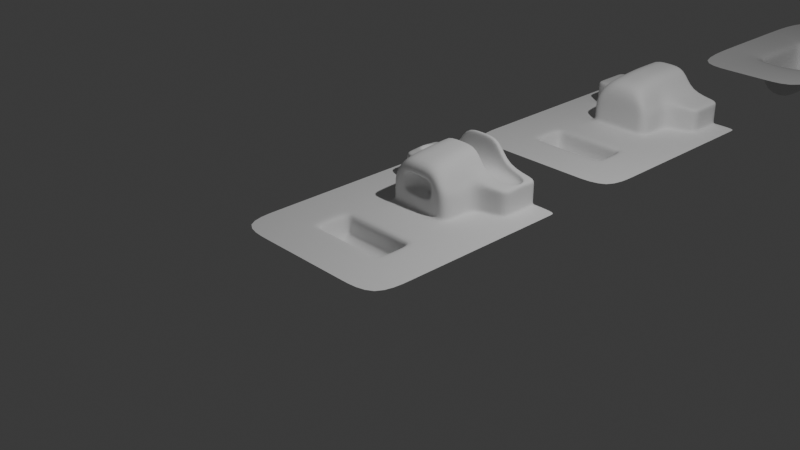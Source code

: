 # Source: 13_hard_surface_modeling.blend  (saved by Blender 5.0.119; exported with 4.5.12 LTS)
import bpy
from mathutils import Matrix  # noqa: F401  (used for matrix-valued properties, if any)

bpy.ops.wm.read_factory_settings(use_empty=True)
scene = bpy.context.scene
scene.name = 'Scene'

# ---- collections
col_collection = bpy.data.collections.new('Collection'); scene.collection.children.link(col_collection)

# ---- world
world_world = bpy.data.worlds.new('World'); scene.world = world_world
world_world.use_nodes = True; world_world.node_tree.nodes.clear()
_N = world_world.node_tree.nodes; _L = world_world.node_tree.links
n0 = _N.new('ShaderNodeOutputWorld'); n0.name = 'World Output'; n0.location = (200, 100)
n1 = _N.new('ShaderNodeBackground'); n1.name = 'Background'; n1.location = (-200, 100)
n1.inputs[0].default_value = (0.05088, 0.05088, 0.05088, 1.0)
_L.new(n1.outputs[0], n0.inputs[0])
n0.is_active_output = True
world_world.color = (0.05088, 0.05088, 0.05088)
world_world.sun_shadow_jitter_overblur = 0.0

# ---- cameras
cam_camera = bpy.data.cameras.new('Camera')
cam_camera.clip_end = 100.0
cam_camera.ortho_scale = 7.314

# ---- lights
light_light = bpy.data.lights.new('Light', 'POINT')
light_light.energy = 1000.0
light_light.shadow_soft_size = 0.1

# ---- meshes
me_plane = bpy.data.meshes.new('Plane')
me_plane.from_pydata([(-1.005, -0.887, 0.1414), (1.0, -1.0, 0.0), (-1.005, 1.113, 0.1414), (1.0, 1.0, 0.1233), (-1.005, 0.863, 0.1414), (-1.005, 0.613, 0.1414), (-1.005, 0.363, 0.1414), (-1.005, 0.113, 0.1414), (-1.005, -0.137, 0.1414), (-1.005, -0.387, 0.1414), (-1.005, -0.637, 0.1414), (-0.758, -0.8246, 0.2194), (-0.5052, -0.887, 0.1414), (-0.2508, -0.9826, 0.02172), (0.0, -1.0, 0.0), (0.25, -1.0, 0.0), (0.5, -1.0, 0.0), (0.75, -1.0, 0.0), (1.0, -0.75, 0.005329), (1.0, -0.5, 0.07592), (1.0, -0.25, 0.1233), (1.0, 0.0, 0.1233), (1.0, 0.25, 0.1233), (1.0, 0.5, 0.1233), (1.0, 0.75, 0.1233), (0.75, 1.0, 0.1914), (0.5, 1.0, 0.1203), (0.25, 1.0, 0.003905), (0.0, 1.0, -0.004189), (-0.2508, 1.017, 0.02172), (-0.5052, 1.113, 0.1414), (-0.758, 1.175, 0.2194), (-0.758, -0.5746, 0.2194), (-0.758, -0.3246, 0.2194), (-0.758, -0.07457, 0.2194), (-0.758, 0.1754, 0.2194), (-0.758, 0.4254, 0.2194), (-0.758, 0.6754, 0.2194), (-0.758, 0.9254, 0.2194), (-0.5052, -0.637, 0.1414), (-0.5052, -0.387, 0.1414), (-0.5052, -0.137, 0.1414), (-0.5052, 0.113, 0.1414), (-0.5052, 0.363, 0.1414), (-0.5052, 0.613, 0.1414), (-0.5052, 0.863, 0.1414), (-0.2508, -0.7326, 0.02172), (-0.2508, -0.4826, 0.02172), (-0.2508, -0.2326, 0.01655), (-0.2508, 0.01737, 0.006928), (-0.2508, 0.2674, 0.006928), (-0.2508, 0.5174, 0.006928), (-0.2508, 0.7674, 0.01857), (0.0, -0.75, 0.0), (0.0, -0.5, -0.004189), (0.0, -0.25, -0.06009), (0.0, 0.0, -0.09766), (0.0, 0.25, -0.09766), (0.0, 0.5, -0.09766), (0.0, 0.75, -0.06009), (0.25, -0.75, 0.0), (0.25, -0.5, -0.009676), (0.25, -0.25, -0.07896), (0.25, 0.0, -0.133), (0.25, 0.25, -0.133), (0.25, 0.5, -0.133), (0.25, 0.75, -0.07896), (0.5, -0.75, 0.005329), (0.5, -0.5, 0.07206), (0.5, -0.25, 0.06844), (0.5, 0.0, 0.03288), (0.5, 0.25, 0.03288), (0.5, 0.5, 0.03288), (0.5, 0.75, 0.06844), (0.75, -0.75, 0.01895), (0.75, -0.5, 0.1233), (0.75, -0.25, 0.19), (0.75, 0.0, 0.1824), (0.75, 0.25, 0.1824), (0.75, 0.5, 0.1824), (0.75, 0.75, 0.19)], [], [(80, 24, 3, 25), (4, 38, 31, 2), (38, 45, 30, 31), (45, 52, 29, 30), (52, 59, 28, 29), (59, 66, 27, 28), (66, 73, 26, 27), (73, 80, 25, 26), (0, 11, 32, 10), (10, 32, 33, 9), (9, 33, 34, 8), (8, 34, 35, 7), (7, 35, 36, 6), (6, 36, 37, 5), (5, 37, 38, 4), (11, 12, 39, 32), (32, 39, 40, 33), (33, 40, 41, 34), (34, 41, 42, 35), (35, 42, 43, 36), (36, 43, 44, 37), (37, 44, 45, 38), (12, 13, 46, 39), (39, 46, 47, 40), (40, 47, 48, 41), (41, 48, 49, 42), (42, 49, 50, 43), (43, 50, 51, 44), (44, 51, 52, 45), (13, 14, 53, 46), (46, 53, 54, 47), (47, 54, 55, 48), (48, 55, 56, 49), (49, 56, 57, 50), (50, 57, 58, 51), (51, 58, 59, 52), (14, 15, 60, 53), (53, 60, 61, 54), (54, 61, 62, 55), (55, 62, 63, 56), (56, 63, 64, 57), (57, 64, 65, 58), (58, 65, 66, 59), (15, 16, 67, 60), (60, 67, 68, 61), (61, 68, 69, 62), (62, 69, 70, 63), (63, 70, 71, 64), (64, 71, 72, 65), (65, 72, 73, 66), (16, 17, 74, 67), (67, 74, 75, 68), (68, 75, 76, 69), (69, 76, 77, 70), (70, 77, 78, 71), (71, 78, 79, 72), (72, 79, 80, 73), (17, 1, 18, 74), (74, 18, 19, 75), (75, 19, 20, 76), (76, 20, 21, 77), (77, 21, 22, 78), (78, 22, 23, 79), (79, 23, 24, 80)])
_uv = me_plane.uv_layers.new(name='UVMap')
_uv.uv.foreach_set('vector', [0.875, 0.875, 1.0, 0.875, 1.0, 1.0, 0.875, 1.0, 0.0, 0.875, 0.125, 0.875, 0.125, 1.0, 0.0, 1.0, 0.125, 0.875, 0.25, 0.875, 0.25, 1.0, 0.125, 1.0, 0.25, 0.875, 0.375, 0.875, 0.375, 1.0, 0.25, 1.0, 0.375, 0.875, 0.5, 0.875, 0.5, 1.0, 0.375, 1.0, 0.5, 0.875, 0.625, 0.875, 0.625, 1.0, 0.5, 1.0, 0.625, 0.875, 0.75, 0.875, 0.75, 1.0, 0.625, 1.0, 0.75, 0.875, 0.875, 0.875, 0.875, 1.0, 0.75, 1.0, 0.0, 0.0, 0.125, 0.0, 0.125, 0.125, 0.0, 0.125, 0.0, 0.125, 0.125, 0.125, 0.125, 0.25, 0.0, 0.25, 0.0, 0.25, 0.125, 0.25, 0.125, 0.375, 0.0, 0.375, 0.0, 0.375, 0.125, 0.375, 0.125, 0.5, 0.0, 0.5, 0.0, 0.5, 0.125, 0.5, 0.125, 0.625, 0.0, 0.625, 0.0, 0.625, 0.125, 0.625, 0.125, 0.75, 0.0, 0.75, 0.0, 0.75, 0.125, 0.75, 0.125, 0.875, 0.0, 0.875, 0.125, 0.0, 0.25, 0.0, 0.25, 0.125, 0.125, 0.125, 0.125, 0.125, 0.25, 0.125, 0.25, 0.25, 0.125, 0.25, 0.125, 0.25, 0.25, 0.25, 0.25, 0.375, 0.125, 0.375, 0.125, 0.375, 0.25, 0.375, 0.25, 0.5, 0.125, 0.5, 0.125, 0.5, 0.25, 0.5, 0.25, 0.625, 0.125, 0.625, 0.125, 0.625, 0.25, 0.625, 0.25, 0.75, 0.125, 0.75, 0.125, 0.75, 0.25, 0.75, 0.25, 0.875, 0.125, 0.875, 0.25, 0.0, 0.375, 0.0, 0.375, 0.125, 0.25, 0.125, 0.25, 0.125, 0.375, 0.125, 0.375, 0.25, 0.25, 0.25, 0.25, 0.25, 0.375, 0.25, 0.375, 0.375, 0.25, 0.375, 0.25, 0.375, 0.375, 0.375, 0.375, 0.5, 0.25, 0.5, 0.25, 0.5, 0.375, 0.5, 0.375, 0.625, 0.25, 0.625, 0.25, 0.625, 0.375, 0.625, 0.375, 0.75, 0.25, 0.75, 0.25, 0.75, 0.375, 0.75, 0.375, 0.875, 0.25, 0.875, 0.375, 0.0, 0.5, 0.0, 0.5, 0.125, 0.375, 0.125, 0.375, 0.125, 0.5, 0.125, 0.5, 0.25, 0.375, 0.25, 0.375, 0.25, 0.5, 0.25, 0.5, 0.375, 0.375, 0.375, 0.375, 0.375, 0.5, 0.375, 0.5, 0.5, 0.375, 0.5, 0.375, 0.5, 0.5, 0.5, 0.5, 0.625, 0.375, 0.625, 0.375, 0.625, 0.5, 0.625, 0.5, 0.75, 0.375, 0.75, 0.375, 0.75, 0.5, 0.75, 0.5, 0.875, 0.375, 0.875, 0.5, 0.0, 0.625, 0.0, 0.625, 0.125, 0.5, 0.125, 0.5, 0.125, 0.625, 0.125, 0.625, 0.25, 0.5, 0.25, 0.5, 0.25, 0.625, 0.25, 0.625, 0.375, 0.5, 0.375, 0.5, 0.375, 0.625, 0.375, 0.625, 0.5, 0.5, 0.5, 0.5, 0.5, 0.625, 0.5, 0.625, 0.625, 0.5, 0.625, 0.5, 0.625, 0.625, 0.625, 0.625, 0.75, 0.5, 0.75, 0.5, 0.75, 0.625, 0.75, 0.625, 0.875, 0.5, 0.875, 0.625, 0.0, 0.75, 0.0, 0.75, 0.125, 0.625, 0.125, 0.625, 0.125, 0.75, 0.125, 0.75, 0.25, 0.625, 0.25, 0.625, 0.25, 0.75, 0.25, 0.75, 0.375, 0.625, 0.375, 0.625, 0.375, 0.75, 0.375, 0.75, 0.5, 0.625, 0.5, 0.625, 0.5, 0.75, 0.5, 0.75, 0.625, 0.625, 0.625, 0.625, 0.625, 0.75, 0.625, 0.75, 0.75, 0.625, 0.75, 0.625, 0.75, 0.75, 0.75, 0.75, 0.875, 0.625, 0.875, 0.75, 0.0, 0.875, 0.0, 0.875, 0.125, 0.75, 0.125, 0.75, 0.125, 0.875, 0.125, 0.875, 0.25, 0.75, 0.25, 0.75, 0.25, 0.875, 0.25, 0.875, 0.375, 0.75, 0.375, 0.75, 0.375, 0.875, 0.375, 0.875, 0.5, 0.75, 0.5, 0.75, 0.5, 0.875, 0.5, 0.875, 0.625, 0.75, 0.625, 0.75, 0.625, 0.875, 0.625, 0.875, 0.75, 0.75, 0.75, 0.75, 0.75, 0.875, 0.75, 0.875, 0.875, 0.75, 0.875, 0.875, 0.0, 1.0, 0.0, 1.0, 0.125, 0.875, 0.125, 0.875, 0.125, 1.0, 0.125, 1.0, 0.25, 0.875, 0.25, 0.875, 0.25, 1.0, 0.25, 1.0, 0.375, 0.875, 0.375, 0.875, 0.375, 1.0, 0.375, 1.0, 0.5, 0.875, 0.5, 0.875, 0.5, 1.0, 0.5, 1.0, 0.625, 0.875, 0.625, 0.875, 0.625, 1.0, 0.625, 1.0, 0.75, 0.875, 0.75, 0.875, 0.75, 1.0, 0.75, 1.0, 0.875, 0.875, 0.875])
me_plane.update()
me_plane_001 = bpy.data.meshes.new('Plane.001')
me_plane_001.from_pydata([(-0.8, -1.5, 0.0), (0.8, -1.5, 0.0), (-0.8, 1.5, 0.0), (0.8, 1.5, 0.0), (-0.8101, 0.5063, 0.0006831), (-0.8101, -0.5063, 0.0006831), (0.8101, -0.5063, 0.0006831), (0.8101, 0.5063, 0.0006831), (-0.2667, -1.5, 0.0), (0.2667, -1.5, 0.0), (0.2667, 1.5, 0.0), (-0.2667, 1.5, 0.0), (0.2689, -0.5043, -0.5783), (-0.2689, -0.5043, -0.5783), (0.2689, 0.5043, -0.5783), (-0.2689, 0.5043, -0.5783), (-0.8096, 0.4722, 0.0006454), (0.8096, 0.4722, 0.0006454), (-0.2688, 0.4703, -0.578), (0.2688, 0.4703, -0.578), (-0.8093, -0.4601, 0.0006272), (0.8093, -0.4601, 0.0006272), (-0.2687, -0.4584, -0.5778), (0.2687, -0.4584, -0.5778), (0.3435, -0.6067, -0.05398), (0.2995, -0.5615, -0.1004), (-0.2995, -0.5615, -0.1004), (-0.3435, -0.6067, -0.05398), (0.2995, 0.5615, -0.1004), (0.3435, 0.6067, -0.05398), (-0.3435, 0.6067, -0.05398), (-0.2995, 0.5615, -0.1004), (-0.342, 0.5238, -0.05292), (-0.2986, 0.5225, -0.1003), (0.2986, 0.5225, -0.1003), (0.342, 0.5238, -0.05292), (-0.3416, -0.5099, -0.05292), (-0.2982, -0.5087, -0.1002), (0.2982, -0.5087, -0.1002), (0.3416, -0.5099, -0.05292)], [], [(18, 19, 14, 15), (22, 23, 19, 18), (13, 12, 23, 22), (25, 26, 27, 24), (29, 30, 31, 28), (33, 31, 30, 32), (35, 29, 28, 34), (37, 33, 32, 36), (39, 35, 34, 38), (26, 37, 36, 27), (24, 39, 38, 25), (24, 6, 21, 39), (8, 9, 24, 27), (9, 1, 6, 24), (26, 25, 12, 13), (25, 38, 23, 12), (5, 27, 36, 20), (0, 8, 27, 5), (37, 26, 13, 22), (35, 17, 7, 29), (30, 29, 10, 11), (34, 28, 14, 19), (29, 7, 3, 10), (28, 31, 15, 14), (4, 30, 11, 2), (16, 32, 30, 4), (31, 33, 18, 15), (20, 36, 32, 16), (33, 37, 22, 18), (39, 21, 17, 35), (38, 34, 19, 23)])
me_plane_001.polygons.foreach_set('use_smooth', [True] * 31)
_uv = me_plane_001.uv_layers.new(name='UVMap')
_uv.uv.foreach_set('vector', [0.3333, 0.6555, 0.6667, 0.6555, 0.6667, 0.6667, 0.3333, 0.6667, 0.3333, 0.3484, 0.6667, 0.3484, 0.6667, 0.6555, 0.3333, 0.6555, 0.3333, 0.3333, 0.6667, 0.3333, 0.6667, 0.3484, 0.3333, 0.3484, 0.6667, 0.3333, 0.3333, 0.3333, 0.3096, 0.3206, 0.6904, 0.3206, 0.6904, 0.6794, 0.3096, 0.6794, 0.3333, 0.6667, 0.6667, 0.6667, 0.3333, 0.6555, 0.3333, 0.6667, 0.3096, 0.6794, 0.3096, 0.6555, 0.6904, 0.6555, 0.6904, 0.6794, 0.6667, 0.6667, 0.6667, 0.6555, 0.3333, 0.3484, 0.3333, 0.6555, 0.3096, 0.6555, 0.3096, 0.3484, 0.6904, 0.3484, 0.6904, 0.6555, 0.6667, 0.6555, 0.6667, 0.3484, 0.3333, 0.3333, 0.3333, 0.3484, 0.3096, 0.3484, 0.3096, 0.3206, 0.6904, 0.3206, 0.6904, 0.3484, 0.6667, 0.3484, 0.6667, 0.3333, 0.6904, 0.3206, 1.0, 0.3333, 1.0, 0.3484, 0.6904, 0.3484, 0.3333, 0.0, 0.6667, 0.0, 0.6904, 0.3206, 0.3096, 0.3206, 0.6667, 0.0, 1.0, 0.0, 1.0, 0.3333, 0.6904, 0.3206, 0.3333, 0.3333, 0.6667, 0.3333, 0.6667, 0.3333, 0.3333, 0.3333, 0.6667, 0.3333, 0.6667, 0.3484, 0.6667, 0.3484, 0.6667, 0.3333, 0.0, 0.3333, 0.3096, 0.3206, 0.3096, 0.3484, 0.0, 0.3484, 0.0, 0.0, 0.3333, 0.0, 0.3096, 0.3206, 0.0, 0.3333, 0.3333, 0.3484, 0.3333, 0.3333, 0.3333, 0.3333, 0.3333, 0.3484, 0.6904, 0.6555, 1.0, 0.6555, 1.0, 0.6667, 0.6904, 0.6794, 0.3096, 0.6794, 0.6904, 0.6794, 0.6667, 1.0, 0.3333, 1.0, 0.6667, 0.6555, 0.6667, 0.6667, 0.6667, 0.6667, 0.6667, 0.6555, 0.6904, 0.6794, 1.0, 0.6667, 1.0, 1.0, 0.6667, 1.0, 0.6667, 0.6667, 0.3333, 0.6667, 0.3333, 0.6667, 0.6667, 0.6667, 0.0, 0.6667, 0.3096, 0.6794, 0.3333, 1.0, 0.0, 1.0, 0.0, 0.6555, 0.3096, 0.6555, 0.3096, 0.6794, 0.0, 0.6667, 0.3333, 0.6667, 0.3333, 0.6555, 0.3333, 0.6555, 0.3333, 0.6667, 0.0, 0.3484, 0.3096, 0.3484, 0.3096, 0.6555, 0.0, 0.6555, 0.3333, 0.6555, 0.3333, 0.3484, 0.3333, 0.3484, 0.3333, 0.6555, 0.6904, 0.3484, 1.0, 0.3484, 1.0, 0.6555, 0.6904, 0.6555, 0.6667, 0.3484, 0.6667, 0.6555, 0.6667, 0.6555, 0.6667, 0.3484])
me_plane_001.update()
me_plane_002 = bpy.data.meshes.new('Plane.002')
me_plane_002.from_pydata([(1.0, -1.252, 0.0), (1.0, 1.252, 0.0), (0.0, -1.252, 0.0), (0.0, 1.252, 0.0), (1.0, -0.7513, 0.0), (1.0, -0.2504, 0.0), (1.0, 0.2504, 0.0), (1.0, 0.7513, 0.0), (0.0, -0.6902, 0.0), (0.0, -0.2504, 0.0), (0.0, 0.2504, 0.0), (0.5, -1.252, 0.0), (0.7332, 1.252, 0.0), (0.4389, -0.6902, 0.0), (0.4389, -0.3116, 0.0), (0.5, 0.2504, 0.0), (0.7332, 0.7513, 0.0), (0.5, -0.7513, 0.0), (0.0, -0.7513, 0.0), (0.5, -0.2504, 0.0), (0.0, -0.3116, 0.0), (0.0, -0.6902, -0.2604), (0.0, -0.3116, -0.2604), (0.4389, -0.6902, -0.2604), (0.4389, -0.3116, -0.2604), (1.0, -0.5009, 0.0), (0.5, -0.5009, 0.0), (0.4389, -0.5009, 0.0), (0.0, -0.5009, -0.2604), (0.4389, -0.5009, -0.2604), (0.3915, 1.252, 0.0), (0.3915, -0.7513, 0.0), (0.3915, -0.2504, 0.0), (0.3915, 0.2504, 0.0), (0.3849, 0.7083, -0.002408), (0.3915, -1.252, 0.0), (0.3436, -0.6902, 0.0), (0.3436, -0.3116, 0.0), (0.3436, -0.6902, -0.2604), (0.3436, -0.3116, -0.2604), (0.3436, -0.5009, -0.2604), (0.3376, 1.252, 0.3339), (0.0, 1.252, 0.6075), (0.0, 0.7082, 0.6007), (0.0, 0.2504, 0.5426), (0.3376, 0.2504, 0.3339), (0.333, 0.7082, 0.3272), (0.7332, 0.7513, 0.2968), (0.7332, 1.252, 0.2968), (0.0, 0.2504, 0.2666), (0.7332, 1.252, 0.2666), (0.3915, 1.252, 0.2666), (0.3849, 0.7083, 0.2642), (0.3915, 0.2504, 0.2666), (0.7332, 0.7513, 0.2666), (0.0, 1.252, 0.2666), (0.0, 0.2504, 0.03136), (0.7332, 1.252, 0.03136), (0.3915, 0.2504, 0.03136), (0.7332, 0.7513, 0.03136), (0.3915, 1.252, 0.03136), (0.3849, 0.7083, 0.02896), (0.0, 1.252, 0.03136), (0.2407, 1.252, 0.0), (0.2407, -0.7513, 0.0), (0.2407, -0.2504, 0.0), (0.2407, 0.2504, 0.0), (0.2113, -0.6902, 0.0), (0.2113, -0.3116, 0.0), (0.2113, -0.6902, -0.2604), (0.2113, -0.3116, -0.2604), (0.2113, -0.5009, -0.2604), (0.2407, -1.252, 0.0), (0.2407, 1.252, 0.6075), (0.2407, 0.2504, 0.5426), (0.2358, 0.7082, 0.6007), (0.2407, 0.2504, 0.2666), (0.2407, 1.252, 0.2666), (0.2407, 1.252, 0.03136), (0.2407, 0.2504, 0.03136), (1.0, 0.8773, 0.0), (0.7332, 0.8773, 0.0), (0.0, 0.8773, 0.6075), (0.7332, 0.8773, 0.2968), (0.3376, 0.8773, 0.3339), (0.7332, 0.8773, 0.2666), (0.7332, 0.8773, 0.03136), (0.2407, 0.8773, 0.6075), (1.0, 1.196, 0.0), (0.7332, 1.196, 0.0), (0.0, 1.196, 0.6075), (0.7332, 1.196, 0.2968), (0.3376, 1.196, 0.3339), (0.2407, 1.196, 0.6075), (0.7332, 1.196, 0.2666), (0.7332, 1.196, 0.03136), (1.0, 0.5064, 0.0), (0.6191, 0.5064, 0.0), (0.3915, 0.5064, 0.0), (0.0, 0.5064, 0.5758), (0.3376, 0.5064, 0.3339), (0.3915, 0.5064, 0.2666), (0.3915, 0.5064, 0.03136), (0.2407, 0.5064, 0.5758)], [], [(89, 88, 1, 12), (11, 0, 4, 17), (26, 25, 5, 19), (19, 5, 6, 15), (97, 96, 7, 16), (98, 97, 16, 34), (32, 19, 15, 33), (27, 14, 24, 29), (35, 11, 17, 31), (94, 50, 48, 91), (67, 8, 18, 64), (37, 14, 19, 32), (27, 13, 17, 26), (40, 29, 24, 39), (36, 13, 23, 38), (68, 20, 22, 70), (38, 23, 29, 40), (14, 27, 26, 19), (13, 27, 29, 23), (17, 4, 25, 26), (69, 38, 40, 71), (14, 37, 39, 24), (67, 36, 38, 69), (71, 40, 39, 70), (68, 37, 32, 65), (13, 36, 31, 17), (101, 52, 46, 100), (72, 35, 31, 64), (65, 32, 33, 66), (50, 51, 41, 48), (92, 91, 48, 41), (93, 92, 41, 73), (103, 100, 46, 75), (77, 55, 42, 73), (76, 53, 45, 74), (52, 54, 47, 46), (61, 59, 54, 52), (79, 58, 53, 76), (78, 62, 55, 77), (57, 60, 51, 50), (102, 61, 52, 101), (95, 57, 50, 94), (89, 12, 57, 95), (98, 34, 61, 102), (12, 30, 60, 57), (63, 3, 62, 78), (66, 33, 58, 79), (34, 16, 59, 61), (10, 66, 79, 56), (30, 63, 78, 60), (60, 78, 77, 51), (56, 79, 76, 49), (49, 76, 74, 44), (51, 77, 73, 41), (99, 103, 75, 43), (90, 93, 73, 42), (9, 65, 66, 10), (2, 72, 64, 18), (20, 68, 65, 9), (28, 71, 70, 22), (8, 67, 69, 21), (21, 69, 71, 28), (37, 68, 70, 39), (36, 67, 64, 31), (43, 75, 87, 82), (16, 81, 86, 59), (59, 86, 85, 54), (75, 46, 84, 87), (46, 47, 83, 84), (54, 85, 83, 47), (16, 7, 80, 81), (82, 87, 93, 90), (81, 89, 95, 86), (86, 95, 94, 85), (87, 84, 92, 93), (84, 83, 91, 92), (85, 94, 91, 83), (81, 80, 88, 89), (44, 74, 103, 99), (33, 98, 102, 58), (58, 102, 101, 53), (74, 45, 100, 103), (53, 101, 100, 45), (33, 15, 97, 98), (15, 6, 96, 97)])
me_plane_002.polygons.foreach_set('use_smooth', [1, 1, 1, 1, 1, 1, 1, 1, 1, 1, 1, 1, 1, 1, 1, 1, 1, 1, 1, 1, 1, 1, 1, 1, 1, 1, 1, 1, 1, 0, 1, 1, 1, 0, 1, 1, 1, 1, 0, 0, 1, 1, 1, 1, 0, 0, 1, 1, 1, 0, 0, 1, 1, 0, 1, 1, 1, 1, 1, 1, 1, 1, 1, 1, 1, 1, 1, 1, 1, 1, 1, 1, 1, 1, 1, 1, 1, 1, 1, 1, 1, 1, 1, 1, 1])
_uv = me_plane_002.uv_layers.new(name='UVMap')
_uv.uv.foreach_set('vector', [0.8666, 0.9775, 1.0, 0.9775, 1.0, 1.0, 0.8666, 1.0, 0.75, 0.0, 1.0, 0.0, 1.0, 0.2, 0.75, 0.2, 0.75, 0.3, 1.0, 0.3, 1.0, 0.4, 0.75, 0.4, 0.75, 0.4, 1.0, 0.4, 1.0, 0.6, 0.75, 0.6, 0.8096, 0.7022, 1.0, 0.7022, 1.0, 0.8, 0.8666, 0.8, 0.6957, 0.7022, 0.8096, 0.7022, 0.8666, 0.8, 0.6957, 0.8, 0.6958, 0.4, 0.75, 0.4, 0.75, 0.6, 0.6957, 0.6, 0.7194, 0.3, 0.7194, 0.3756, 0.7194, 0.3756, 0.7194, 0.3, 0.6957, 0.0, 0.75, 0.0, 0.75, 0.2, 0.6957, 0.2, 0.8666, 0.9775, 0.8666, 1.0, 0.8666, 1.0, 0.8666, 0.9775, 0.6057, 0.2244, 0.5, 0.2244, 0.5, 0.2, 0.6204, 0.2, 0.6718, 0.3756, 0.7194, 0.3756, 0.75, 0.4, 0.6958, 0.4, 0.7194, 0.3, 0.7194, 0.2244, 0.75, 0.2, 0.75, 0.3, 0.6718, 0.3, 0.7194, 0.3, 0.7194, 0.3756, 0.6718, 0.3756, 0.6718, 0.2244, 0.7194, 0.2244, 0.7194, 0.2244, 0.6718, 0.2244, 0.6057, 0.3756, 0.5, 0.3756, 0.5, 0.3756, 0.6057, 0.3756, 0.6718, 0.2244, 0.7194, 0.2244, 0.7194, 0.3, 0.6718, 0.3, 0.7194, 0.3756, 0.7194, 0.3, 0.75, 0.3, 0.75, 0.4, 0.7194, 0.2244, 0.7194, 0.3, 0.7194, 0.3, 0.7194, 0.2244, 0.75, 0.2, 1.0, 0.2, 1.0, 0.3, 0.75, 0.3, 0.6057, 0.2244, 0.6718, 0.2244, 0.6718, 0.3, 0.6057, 0.3, 0.7194, 0.3756, 0.6718, 0.3756, 0.6718, 0.3756, 0.7194, 0.3756, 0.6057, 0.2244, 0.6718, 0.2244, 0.6718, 0.2244, 0.6057, 0.2244, 0.6057, 0.3, 0.6718, 0.3, 0.6718, 0.3756, 0.6057, 0.3756, 0.6057, 0.3756, 0.6718, 0.3756, 0.6958, 0.4, 0.6204, 0.4, 0.7194, 0.2244, 0.6718, 0.2244, 0.6957, 0.2, 0.75, 0.2, 0.6957, 0.7022, 0.6957, 0.8, 0.6957, 0.8, 0.6958, 0.7022, 0.6204, 0.0, 0.6957, 0.0, 0.6957, 0.2, 0.6204, 0.2, 0.6204, 0.4, 0.6958, 0.4, 0.6957, 0.6, 0.6204, 0.6, 0.0, 0.0, 0.0, 0.0, 0.0, 0.0, 0.0, 0.0, 0.6958, 0.9775, 0.8666, 0.9775, 0.8666, 1.0, 0.6957, 1.0, 0.6204, 0.9775, 0.6958, 0.9775, 0.6957, 1.0, 0.6204, 1.0, 0.6204, 0.7022, 0.6958, 0.7022, 0.6957, 0.8, 0.6204, 0.8, 0.0, 0.0, 0.0, 0.0, 0.0, 0.0, 0.0, 0.0, 0.6204, 0.6, 0.6957, 0.6, 0.6957, 0.6, 0.6204, 0.6, 0.6957, 0.8, 0.8666, 0.8, 0.8666, 0.8, 0.6957, 0.8, 0.6957, 0.8, 0.8666, 0.8, 0.8666, 0.8, 0.6957, 0.8, 0.6204, 0.6, 0.6957, 0.6, 0.6957, 0.6, 0.6204, 0.6, 0.0, 0.0, 0.0, 0.0, 0.0, 0.0, 0.0, 0.0, 0.0, 0.0, 0.0, 0.0, 0.0, 0.0, 0.0, 0.0, 0.6957, 0.7022, 0.6957, 0.8, 0.6957, 0.8, 0.6957, 0.7022, 0.8666, 0.9775, 0.8666, 1.0, 0.8666, 1.0, 0.8666, 0.9775, 0.8666, 0.9775, 0.8666, 1.0, 0.8666, 1.0, 0.8666, 0.9775, 0.6957, 0.7022, 0.6957, 0.8, 0.6957, 0.8, 0.6957, 0.7022, 0.0, 0.0, 0.0, 0.0, 0.0, 0.0, 0.0, 0.0, 0.0, 0.0, 0.0, 0.0, 0.0, 0.0, 0.0, 0.0, 0.6204, 0.6, 0.6957, 0.6, 0.6957, 0.6, 0.6204, 0.6, 0.6957, 0.8, 0.8666, 0.8, 0.8666, 0.8, 0.6957, 0.8, 0.5, 0.6, 0.6204, 0.6, 0.6204, 0.6, 0.5, 0.6, 0.0, 0.0, 0.0, 0.0, 0.0, 0.0, 0.0, 0.0, 0.0, 0.0, 0.0, 0.0, 0.0, 0.0, 0.0, 0.0, 0.5, 0.6, 0.6204, 0.6, 0.6204, 0.6, 0.5, 0.6, 0.5, 0.6, 0.6204, 0.6, 0.6204, 0.6, 0.5, 0.6, 0.0, 0.0, 0.0, 0.0, 0.0, 0.0, 0.0, 0.0, 0.5, 0.7022, 0.6204, 0.7022, 0.6204, 0.8, 0.5, 0.8, 0.5, 0.9775, 0.6204, 0.9775, 0.6204, 1.0, 0.5, 1.0, 0.5, 0.4, 0.6204, 0.4, 0.6204, 0.6, 0.5, 0.6, 0.5, 0.0, 0.6204, 0.0, 0.6204, 0.2, 0.5, 0.2, 0.5, 0.3756, 0.6057, 0.3756, 0.6204, 0.4, 0.5, 0.4, 0.5, 0.3, 0.6057, 0.3, 0.6057, 0.3756, 0.5, 0.3756, 0.5, 0.2244, 0.6057, 0.2244, 0.6057, 0.2244, 0.5, 0.2244, 0.5, 0.2244, 0.6057, 0.2244, 0.6057, 0.3, 0.5, 0.3, 0.6718, 0.3756, 0.6057, 0.3756, 0.6057, 0.3756, 0.6718, 0.3756, 0.6718, 0.2244, 0.6057, 0.2244, 0.6204, 0.2, 0.6957, 0.2, 0.5, 0.8, 0.6204, 0.8, 0.6204, 0.8503, 0.5, 0.8503, 0.8666, 0.8, 0.8666, 0.8503, 0.8666, 0.8503, 0.8666, 0.8, 0.8666, 0.8, 0.8666, 0.8503, 0.8666, 0.8503, 0.8666, 0.8, 0.6204, 0.8, 0.6957, 0.8, 0.6957, 0.8503, 0.6204, 0.8503, 0.6957, 0.8, 0.8666, 0.8, 0.8666, 0.8503, 0.6957, 0.8503, 0.8666, 0.8, 0.8666, 0.8503, 0.8666, 0.8503, 0.8666, 0.8, 0.8666, 0.8, 1.0, 0.8, 1.0, 0.8503, 0.8666, 0.8503, 0.5, 0.8503, 0.6204, 0.8503, 0.6204, 0.9775, 0.5, 0.9775, 0.8666, 0.8503, 0.8666, 0.9775, 0.8666, 0.9775, 0.8666, 0.8503, 0.8666, 0.8503, 0.8666, 0.9775, 0.8666, 0.9775, 0.8666, 0.8503, 0.6204, 0.8503, 0.6957, 0.8503, 0.6958, 0.9775, 0.6204, 0.9775, 0.6957, 0.8503, 0.8666, 0.8503, 0.8666, 0.9775, 0.6958, 0.9775, 0.8666, 0.8503, 0.8666, 0.9775, 0.8666, 0.9775, 0.8666, 0.8503, 0.8666, 0.8503, 1.0, 0.8503, 1.0, 0.9775, 0.8666, 0.9775, 0.5, 0.6, 0.6204, 0.6, 0.6204, 0.7022, 0.5, 0.7022, 0.6957, 0.6, 0.6957, 0.7022, 0.6957, 0.7022, 0.6957, 0.6, 0.6957, 0.6, 0.6957, 0.7022, 0.6957, 0.7022, 0.6957, 0.6, 0.6204, 0.6, 0.6957, 0.6, 0.6958, 0.7022, 0.6204, 0.7022, 0.6957, 0.6, 0.6957, 0.7022, 0.6958, 0.7022, 0.6957, 0.6, 0.6957, 0.6, 0.75, 0.6, 0.8096, 0.7022, 0.6957, 0.7022, 0.75, 0.6, 1.0, 0.6, 1.0, 0.7022, 0.8096, 0.7022])
me_plane_002.update()
me_plane_003 = bpy.data.meshes.new('Plane.003')
me_plane_003.from_pydata([(1.0, -1.252, 0.0), (1.0, 1.252, 0.0), (0.0, -1.252, 0.0), (0.0, 1.252, 0.0), (1.0, -0.7513, 0.0), (1.0, -0.2504, 0.0), (1.0, 0.2504, 0.0), (1.0, 0.7513, 0.0), (0.0, -0.6902, 0.0), (0.0, -0.2504, 0.0), (0.0, 0.2504, 0.0), (0.5, -1.252, 0.0), (0.7332, 1.252, 0.0), (0.4389, -0.6902, 0.0), (0.4389, -0.3116, 0.0), (0.5, 0.2504, 0.0), (0.7332, 0.7513, 0.0), (0.5, -0.7513, 0.0), (0.0, -0.7513, 0.0), (0.5, -0.2504, 0.0), (0.0, -0.3116, 0.0), (0.0, -0.6902, -0.2604), (0.0, -0.3116, -0.2604), (0.4389, -0.6902, -0.2604), (0.4389, -0.3116, -0.2604), (1.0, -0.5009, 0.0), (0.5, -0.5009, 0.0), (0.4389, -0.5009, 0.0), (0.0, -0.5009, -0.2604), (0.4389, -0.5009, -0.2604), (0.3915, 1.252, 0.0), (0.3915, -0.7513, 0.0), (0.3915, -0.2504, 0.0), (0.3915, 0.2504, 0.0), (0.3849, 0.7083, -0.002408), (0.3915, -1.252, 0.0), (0.3436, -0.6902, 0.0), (0.3436, -0.3116, 0.0), (0.3436, -0.6902, -0.2604), (0.3436, -0.3116, -0.2604), (0.3436, -0.5009, -0.2604), (0.3376, 1.252, 0.3339), (0.0, 1.252, 0.6075), (0.0, 0.7082, 0.6007), (0.0, 0.2504, 0.4014), (0.3376, 0.2504, 0.3339), (0.333, 0.7082, 0.3272), (0.7332, 0.7513, 0.2968), (0.7332, 1.252, 0.2968), (0.7332, 1.252, 0.2666), (0.3915, 1.252, 0.2666), (0.3849, 0.7083, 0.2642), (0.3915, 0.2504, 0.2666), (0.7332, 0.7513, 0.2666), (0.0, 1.252, 0.2666), (0.0, 0.2504, 0.1726), (0.7332, 1.252, 0.03136), (0.3915, 0.2504, 0.03136), (0.7332, 0.7513, 0.03136), (0.3915, 1.252, 0.03136), (0.3849, 0.7083, 0.02896), (0.0, 1.252, 0.03136), (0.2407, 1.252, 0.0), (0.2407, -0.7513, 0.0), (0.2407, -0.2504, 0.0), (0.2407, 0.2504, 0.0), (0.2113, -0.6902, 0.0), (0.2113, -0.3116, 0.0), (0.2113, -0.6902, -0.2604), (0.2113, -0.3116, -0.2604), (0.2113, -0.5009, -0.2604), (0.2407, -1.252, 0.0), (0.2407, 1.252, 0.6075), (0.1987, 0.255, 0.4057), (0.2358, 0.7082, 0.6007), (0.2407, 0.2504, 0.2666), (0.2407, 1.252, 0.2666), (0.2407, 1.252, 0.03136), (0.1987, 0.255, 0.1769), (1.0, 0.8773, 0.0), (0.7332, 0.8773, 0.0), (0.0, 0.9008, 0.6075), (0.7098, 0.9008, 0.299), (0.3376, 0.9008, 0.3339), (0.7332, 0.8773, 0.2666), (0.7332, 0.8773, 0.03136), (0.2407, 0.9008, 0.6075), (1.0, 1.196, 0.0), (0.7332, 1.196, 0.0), (0.0, 1.172, 0.6075), (0.7098, 1.172, 0.299), (0.3376, 1.172, 0.3339), (0.2407, 1.172, 0.6075), (0.7332, 1.196, 0.2666), (0.7332, 1.196, 0.03136), (1.0, 0.5064, 0.0), (0.6191, 0.5064, 0.0), (0.3915, 0.5064, 0.0), (0.0, 0.5064, 0.5758), (0.3376, 0.5064, 0.3339), (0.3915, 0.5064, 0.2666), (0.3915, 0.5064, 0.03136), (0.2407, 0.5064, 0.5758), (0.2407, 0.8773, 0.6075), (0.0, 0.8773, 0.6075), (0.3376, 0.8773, 0.3339), (0.7332, 0.8773, 0.2968), (0.7332, 1.196, 0.2968), (0.2407, 1.196, 0.6075), (0.0, 1.196, 0.6075), (0.3376, 1.196, 0.3339), (0.0, 0.9008, 0.2496), (0.0, 1.172, 0.2496), (0.3, 0.9008, 0.2496), (0.3, 1.172, 0.2496), (0.2032, 0.9008, 0.2496), (0.2032, 1.172, 0.2496), (0.6723, 0.9008, 0.2146), (0.6723, 1.172, 0.2146), (0.2407, 0.2504, 0.5426), (0.0, 0.2504, 0.5426), (0.2407, 0.2504, 0.03136), (0.0, 0.2504, 0.03136), (0.1987, 0.255, 0.2709), (0.0, 0.3917, 0.3954), (0.0, 0.3917, 0.2666), (0.0935, 0.3917, 0.2666), (0.0, 0.3917, 0.1786), (0.0935, 0.3917, 0.3954), (0.0935, 0.3917, 0.1786), (0.0, 0.2661, 0.1733), (0.187, 0.2702, 0.2704), (0.0, 0.2661, 0.4007), (0.187, 0.2702, 0.1771), (0.187, 0.2702, 0.4045)], [], [(88, 87, 1, 12), (11, 0, 4, 17), (26, 25, 5, 19), (19, 5, 6, 15), (96, 95, 7, 16), (97, 96, 16, 34), (32, 19, 15, 33), (27, 14, 24, 29), (35, 11, 17, 31), (93, 49, 48, 107), (66, 8, 18, 63), (37, 14, 19, 32), (27, 13, 17, 26), (40, 29, 24, 39), (36, 13, 23, 38), (67, 20, 22, 69), (38, 23, 29, 40), (14, 27, 26, 19), (13, 27, 29, 23), (17, 4, 25, 26), (68, 38, 40, 70), (14, 37, 39, 24), (66, 36, 38, 68), (70, 40, 39, 69), (67, 37, 32, 64), (13, 36, 31, 17), (100, 51, 46, 99), (71, 35, 31, 63), (64, 32, 33, 65), (49, 50, 41, 48), (110, 107, 48, 41), (108, 110, 41, 72), (102, 99, 46, 74), (76, 54, 42, 72), (75, 52, 45, 119), (51, 53, 47, 46), (60, 58, 53, 51), (121, 57, 52, 75), (77, 61, 54, 76), (56, 59, 50, 49), (101, 60, 51, 100), (94, 56, 49, 93), (88, 12, 56, 94), (97, 34, 60, 101), (12, 30, 59, 56), (62, 3, 61, 77), (65, 33, 57, 121), (34, 16, 58, 60), (10, 65, 121, 122), (30, 62, 77, 59), (59, 77, 76, 50), (134, 132, 124, 128), (133, 131, 126, 129), (50, 76, 72, 41), (98, 102, 74, 43), (109, 108, 72, 42), (9, 64, 65, 10), (2, 71, 63, 18), (20, 67, 64, 9), (28, 70, 69, 22), (8, 66, 68, 21), (21, 68, 70, 28), (37, 67, 69, 39), (36, 66, 63, 31), (43, 74, 103, 104), (16, 80, 85, 58), (58, 85, 84, 53), (74, 46, 105, 103), (46, 47, 106, 105), (53, 84, 106, 47), (16, 7, 79, 80), (86, 83, 113, 115), (80, 88, 94, 85), (85, 94, 93, 84), (82, 90, 118, 117), (91, 92, 116, 114), (84, 93, 107, 106), (80, 79, 87, 88), (120, 119, 102, 98), (33, 97, 101, 57), (57, 101, 100, 52), (119, 45, 99, 102), (52, 100, 99, 45), (33, 15, 96, 97), (15, 6, 95, 96), (86, 81, 104, 103), (83, 86, 103, 105), (82, 83, 105, 106), (90, 82, 106, 107), (89, 92, 108, 109), (92, 91, 110, 108), (91, 90, 107, 110), (111, 115, 116, 112), (115, 113, 114, 116), (113, 117, 118, 114), (90, 91, 114, 118), (92, 89, 112, 116), (83, 82, 117, 113), (81, 86, 115, 111), (44, 73, 119, 120), (78, 55, 122, 121), (123, 78, 121, 75), (73, 123, 75, 119), (127, 129, 126, 125), (125, 126, 128, 124), (131, 134, 128, 126), (130, 133, 129, 127), (55, 78, 133, 130), (123, 73, 134, 131), (78, 123, 131, 133), (73, 44, 132, 134)])
me_plane_003.polygons.foreach_set('use_smooth', [1, 1, 1, 1, 1, 1, 1, 1, 1, 1, 1, 1, 1, 1, 1, 1, 1, 1, 1, 1, 1, 1, 1, 1, 1, 1, 1, 1, 1, 0, 1, 1, 1, 0, 1, 1, 1, 1, 0, 0, 1, 1, 1, 1, 0, 0, 1, 1, 1, 0, 0, 1, 1, 0, 1, 1, 1, 1, 1, 1, 1, 1, 1, 1, 1, 1, 1, 1, 1, 1, 1, 1, 1, 1, 1, 1, 1, 1, 1, 1, 1, 1, 1, 1, 1, 1, 1, 1, 1, 1, 1, 1, 1, 1, 1, 1, 1, 1, 1, 1, 1, 1, 1, 1, 1, 1, 1, 1, 1, 1, 1])
_uv = me_plane_003.uv_layers.new(name='UVMap')
_uv.uv.foreach_set('vector', [0.8666, 0.9775, 1.0, 0.9775, 1.0, 1.0, 0.8666, 1.0, 0.75, 0.0, 1.0, 0.0, 1.0, 0.2, 0.75, 0.2, 0.75, 0.3, 1.0, 0.3, 1.0, 0.4, 0.75, 0.4, 0.75, 0.4, 1.0, 0.4, 1.0, 0.6, 0.75, 0.6, 0.8096, 0.7022, 1.0, 0.7022, 1.0, 0.8, 0.8666, 0.8, 0.6957, 0.7022, 0.8096, 0.7022, 0.8666, 0.8, 0.6957, 0.8, 0.6958, 0.4, 0.75, 0.4, 0.75, 0.6, 0.6957, 0.6, 0.7194, 0.3, 0.7194, 0.3756, 0.7194, 0.3756, 0.7194, 0.3, 0.6957, 0.0, 0.75, 0.0, 0.75, 0.2, 0.6957, 0.2, 0.8666, 0.9775, 0.8666, 1.0, 0.8666, 1.0, 0.8666, 0.9775, 0.6057, 0.2244, 0.5, 0.2244, 0.5, 0.2, 0.6204, 0.2, 0.6718, 0.3756, 0.7194, 0.3756, 0.75, 0.4, 0.6958, 0.4, 0.7194, 0.3, 0.7194, 0.2244, 0.75, 0.2, 0.75, 0.3, 0.6718, 0.3, 0.7194, 0.3, 0.7194, 0.3756, 0.6718, 0.3756, 0.6718, 0.2244, 0.7194, 0.2244, 0.7194, 0.2244, 0.6718, 0.2244, 0.6057, 0.3756, 0.5, 0.3756, 0.5, 0.3756, 0.6057, 0.3756, 0.6718, 0.2244, 0.7194, 0.2244, 0.7194, 0.3, 0.6718, 0.3, 0.7194, 0.3756, 0.7194, 0.3, 0.75, 0.3, 0.75, 0.4, 0.7194, 0.2244, 0.7194, 0.3, 0.7194, 0.3, 0.7194, 0.2244, 0.75, 0.2, 1.0, 0.2, 1.0, 0.3, 0.75, 0.3, 0.6057, 0.2244, 0.6718, 0.2244, 0.6718, 0.3, 0.6057, 0.3, 0.7194, 0.3756, 0.6718, 0.3756, 0.6718, 0.3756, 0.7194, 0.3756, 0.6057, 0.2244, 0.6718, 0.2244, 0.6718, 0.2244, 0.6057, 0.2244, 0.6057, 0.3, 0.6718, 0.3, 0.6718, 0.3756, 0.6057, 0.3756, 0.6057, 0.3756, 0.6718, 0.3756, 0.6958, 0.4, 0.6204, 0.4, 0.7194, 0.2244, 0.6718, 0.2244, 0.6957, 0.2, 0.75, 0.2, 0.6957, 0.7022, 0.6957, 0.8, 0.6957, 0.8, 0.6958, 0.7022, 0.6204, 0.0, 0.6957, 0.0, 0.6957, 0.2, 0.6204, 0.2, 0.6204, 0.4, 0.6958, 0.4, 0.6957, 0.6, 0.6204, 0.6, 0.0, 0.0, 0.0, 0.0, 0.0, 0.0, 0.0, 0.0, 0.6958, 0.9775, 0.8666, 0.9775, 0.8666, 1.0, 0.6957, 1.0, 0.6204, 0.9775, 0.6958, 0.9775, 0.6957, 1.0, 0.6204, 1.0, 0.6204, 0.7022, 0.6958, 0.7022, 0.6957, 0.8, 0.6204, 0.8, 0.0, 0.0, 0.0, 0.0, 0.0, 0.0, 0.0, 0.0, 0.6204, 0.6, 0.6957, 0.6, 0.6957, 0.6, 0.6204, 0.6, 0.6957, 0.8, 0.8666, 0.8, 0.8666, 0.8, 0.6957, 0.8, 0.6957, 0.8, 0.8666, 0.8, 0.8666, 0.8, 0.6957, 0.8, 0.6204, 0.6, 0.6957, 0.6, 0.6957, 0.6, 0.6204, 0.6, 0.0, 0.0, 0.0, 0.0, 0.0, 0.0, 0.0, 0.0, 0.0, 0.0, 0.0, 0.0, 0.0, 0.0, 0.0, 0.0, 0.6957, 0.7022, 0.6957, 0.8, 0.6957, 0.8, 0.6957, 0.7022, 0.8666, 0.9775, 0.8666, 1.0, 0.8666, 1.0, 0.8666, 0.9775, 0.8666, 0.9775, 0.8666, 1.0, 0.8666, 1.0, 0.8666, 0.9775, 0.6957, 0.7022, 0.6957, 0.8, 0.6957, 0.8, 0.6957, 0.7022, 0.0, 0.0, 0.0, 0.0, 0.0, 0.0, 0.0, 0.0, 0.0, 0.0, 0.0, 0.0, 0.0, 0.0, 0.0, 0.0, 0.6204, 0.6, 0.6957, 0.6, 0.6957, 0.6, 0.6204, 0.6, 0.6957, 0.8, 0.8666, 0.8, 0.8666, 0.8, 0.6957, 0.8, 0.5, 0.6, 0.6204, 0.6, 0.6204, 0.6, 0.5, 0.6, 0.0, 0.0, 0.0, 0.0, 0.0, 0.0, 0.0, 0.0, 0.0, 0.0, 0.0, 0.0, 0.0, 0.0, 0.0, 0.0, 0.5494, 0.6, 0.5, 0.6, 0.5, 0.6, 0.5467, 0.6, 0.5494, 0.6, 0.5494, 0.6, 0.5467, 0.6, 0.5467, 0.6, 0.0, 0.0, 0.0, 0.0, 0.0, 0.0, 0.0, 0.0, 0.5, 0.7022, 0.6204, 0.7022, 0.6204, 0.8, 0.5, 0.8, 0.5, 0.9775, 0.6204, 0.9775, 0.6204, 1.0, 0.5, 1.0, 0.5, 0.4, 0.6204, 0.4, 0.6204, 0.6, 0.5, 0.6, 0.5, 0.0, 0.6204, 0.0, 0.6204, 0.2, 0.5, 0.2, 0.5, 0.3756, 0.6057, 0.3756, 0.6204, 0.4, 0.5, 0.4, 0.5, 0.3, 0.6057, 0.3, 0.6057, 0.3756, 0.5, 0.3756, 0.5, 0.2244, 0.6057, 0.2244, 0.6057, 0.2244, 0.5, 0.2244, 0.5, 0.2244, 0.6057, 0.2244, 0.6057, 0.3, 0.5, 0.3, 0.6718, 0.3756, 0.6057, 0.3756, 0.6057, 0.3756, 0.6718, 0.3756, 0.6718, 0.2244, 0.6057, 0.2244, 0.6204, 0.2, 0.6957, 0.2, 0.5, 0.8, 0.6204, 0.8, 0.6204, 0.8503, 0.5, 0.8503, 0.8666, 0.8, 0.8666, 0.8503, 0.8666, 0.8503, 0.8666, 0.8, 0.8666, 0.8, 0.8666, 0.8503, 0.8666, 0.8503, 0.8666, 0.8, 0.6204, 0.8, 0.6957, 0.8, 0.6957, 0.8503, 0.6204, 0.8503, 0.6957, 0.8, 0.8666, 0.8, 0.8666, 0.8503, 0.6957, 0.8503, 0.8666, 0.8, 0.8666, 0.8503, 0.8666, 0.8503, 0.8666, 0.8, 0.8666, 0.8, 1.0, 0.8, 1.0, 0.8503, 0.8666, 0.8503, 0.6204, 0.8597, 0.6957, 0.8597, 0.6957, 0.8597, 0.6204, 0.8597, 0.8666, 0.8503, 0.8666, 0.9775, 0.8666, 0.9775, 0.8666, 0.8503, 0.8666, 0.8503, 0.8666, 0.9775, 0.8666, 0.9775, 0.8666, 0.8503, 0.8565, 0.8597, 0.8565, 0.9681, 0.8565, 0.9681, 0.8565, 0.8597, 0.6958, 0.9681, 0.6204, 0.9681, 0.6204, 0.9681, 0.6958, 0.9681, 0.8666, 0.8503, 0.8666, 0.9775, 0.8666, 0.9775, 0.8666, 0.8503, 0.8666, 0.8503, 1.0, 0.8503, 1.0, 0.9775, 0.8666, 0.9775, 0.5, 0.6, 0.6204, 0.6, 0.6204, 0.7022, 0.5, 0.7022, 0.6957, 0.6, 0.6957, 0.7022, 0.6957, 0.7022, 0.6957, 0.6, 0.6957, 0.6, 0.6957, 0.7022, 0.6957, 0.7022, 0.6957, 0.6, 0.6204, 0.6, 0.6957, 0.6, 0.6958, 0.7022, 0.6204, 0.7022, 0.6957, 0.6, 0.6957, 0.7022, 0.6958, 0.7022, 0.6957, 0.6, 0.6957, 0.6, 0.75, 0.6, 0.8096, 0.7022, 0.6957, 0.7022, 0.75, 0.6, 1.0, 0.6, 1.0, 0.7022, 0.8096, 0.7022, 0.6204, 0.8597, 0.5, 0.8597, 0.5, 0.8503, 0.6204, 0.8503, 0.6957, 0.8597, 0.6204, 0.8597, 0.6204, 0.8503, 0.6957, 0.8503, 0.8565, 0.8597, 0.6957, 0.8597, 0.6957, 0.8503, 0.8666, 0.8503, 0.8565, 0.9681, 0.8565, 0.8597, 0.8666, 0.8503, 0.8666, 0.9775, 0.5, 0.9681, 0.6204, 0.9681, 0.6204, 0.9775, 0.5, 0.9775, 0.6204, 0.9681, 0.6958, 0.9681, 0.6958, 0.9775, 0.6204, 0.9775, 0.6958, 0.9681, 0.8565, 0.9681, 0.8666, 0.9775, 0.6958, 0.9775, 0.5, 0.8597, 0.6204, 0.8597, 0.6204, 0.9681, 0.5, 0.9681, 0.6204, 0.8597, 0.6957, 0.8597, 0.6958, 0.9681, 0.6204, 0.9681, 0.6957, 0.8597, 0.8565, 0.8597, 0.8565, 0.9681, 0.6958, 0.9681, 0.8565, 0.9681, 0.6958, 0.9681, 0.6958, 0.9681, 0.8565, 0.9681, 0.6204, 0.9681, 0.5, 0.9681, 0.5, 0.9681, 0.6204, 0.9681, 0.6957, 0.8597, 0.8565, 0.8597, 0.8565, 0.8597, 0.6957, 0.8597, 0.5, 0.8597, 0.6204, 0.8597, 0.6204, 0.8597, 0.5, 0.8597, 0.5, 0.6, 0.5498, 0.6, 0.6204, 0.6, 0.5, 0.6, 0.5498, 0.6, 0.5, 0.6, 0.5, 0.6, 0.6204, 0.6, 0.5498, 0.6, 0.5498, 0.6, 0.6204, 0.6, 0.6204, 0.6, 0.5498, 0.6, 0.5498, 0.6, 0.6204, 0.6, 0.6204, 0.6, 0.5, 0.6, 0.5467, 0.6, 0.5467, 0.6, 0.5, 0.6, 0.5, 0.6, 0.5467, 0.6, 0.5467, 0.6, 0.5, 0.6, 0.5494, 0.6, 0.5494, 0.6, 0.5467, 0.6, 0.5467, 0.6, 0.5, 0.6, 0.5494, 0.6, 0.5467, 0.6, 0.5, 0.6, 0.5, 0.6, 0.5498, 0.6, 0.5494, 0.6, 0.5, 0.6, 0.5498, 0.6, 0.5498, 0.6, 0.5494, 0.6, 0.5494, 0.6, 0.5498, 0.6, 0.5498, 0.6, 0.5494, 0.6, 0.5494, 0.6, 0.5498, 0.6, 0.5, 0.6, 0.5, 0.6, 0.5494, 0.6])
me_plane_003.update()

# ---- objects
ob_light = bpy.data.objects.new('Light', light_light)
ob_camera = bpy.data.objects.new('Camera', cam_camera)
ob_blanket_effect = bpy.data.objects.new('blanket_effect', me_plane)
ob_single_hole = bpy.data.objects.new('single_hole', me_plane_001)
ob_hole_and_cross = bpy.data.objects.new('hole and cross', me_plane_002)
ob_hole_and_cross_001 = bpy.data.objects.new('hole and cross.001', me_plane_003)

# ---- transforms, parenting, visibility, modifiers, constraints
ob_light.location = (4.076, 1.005, 5.904)
ob_light.rotation_euler = (0.6503, 0.05522, 1.866)
ob_light.lock_rotations_4d = False
ob_light.empty_display_type = 'ARROWS'
ob_light.color = (0.0, 0.0, 0.0, 0.0)
ob_light.lineart.crease_threshold = 0.0
ob_camera.location = (7.359, -6.926, 4.958)
ob_camera.rotation_euler = (1.109, 0.0, 0.8149)
ob_camera.lock_rotations_4d = False
ob_camera.empty_display_type = 'ARROWS'
ob_camera.color = (0.0, 0.0, 0.0, 0.0)
ob_camera.display_type = 'WIRE'
ob_camera.lineart.crease_threshold = 0.0
ob_blanket_effect.location = (0.0, 12.96, 0.0)
_m = ob_blanket_effect.modifiers.new('Subdivision', 'SUBSURF')
_m.levels = 2
_m.show_only_control_edges = False
ob_single_hole.location = (0.0, 8.047, 0.0)
_m = ob_single_hole.modifiers.new('Subdivision', 'SUBSURF')
_m.levels = 3
_m.show_only_control_edges = False
ob_hole_and_cross.location = (0.0, 3.38, 0.0)
_m = ob_hole_and_cross.modifiers.new('Mirror', 'MIRROR')
_m.use_clip = True
_m = ob_hole_and_cross.modifiers.new('Subdivision', 'SUBSURF')
_m.levels = 2
ob_hole_and_cross_001.location = (0.0, 0.0, 0.0)
_m = ob_hole_and_cross_001.modifiers.new('Mirror', 'MIRROR')
_m.use_clip = True
_m = ob_hole_and_cross_001.modifiers.new('Subdivision', 'SUBSURF')
_m.levels = 2

# ---- collection membership
col_collection.objects.link(ob_light)
col_collection.objects.link(ob_camera)
col_collection.objects.link(ob_blanket_effect)
col_collection.objects.link(ob_single_hole)
col_collection.objects.link(ob_hole_and_cross)
col_collection.objects.link(ob_hole_and_cross_001)

# ---- scene / render settings (as saved in the file)
scene.camera = ob_camera
scene.frame_start = 1; scene.frame_end = 250; scene.frame_set(1)
scene.render.engine = 'BLENDER_EEVEE_NEXT'
scene.render.bake_bias = 0.0
scene.render.bake_samples = 0
scene.cycles.sampling_pattern = 'TABULATED_SOBOL'
scene.eevee.use_volume_custom_range = False
bpy.context.view_layer.update()
